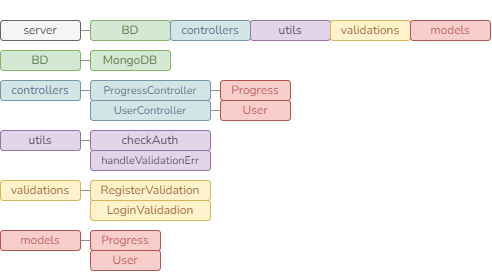

The diagram above was exported from draw.io. Its source (the exported page's mxGraphModel, read from the mxfile embedded in the PNG):
<mxGraphModel dx="723" dy="375" grid="1" gridSize="10" guides="1" tooltips="1" connect="1" arrows="1" fold="1" page="1" pageScale="1" pageWidth="827" pageHeight="1169" math="0" shadow="0">
  <root>
    <mxCell id="0" />
    <mxCell id="1" parent="0" />
    <mxCell id="dHYfVlX3HvR4cN8VIAbj-9" value="" style="edgeStyle=orthogonalEdgeStyle;rounded=0;orthogonalLoop=1;jettySize=auto;html=1;strokeColor=none;fontFamily=Nunito;fontSource=https%3A%2F%2Ffonts.googleapis.com%2Fcss%3Ffamily%3DNunito;startArrow=none;" parent="1" edge="1">
      <mxGeometry relative="1" as="geometry">
        <mxPoint x="180" y="245" as="sourcePoint" />
        <mxPoint x="170" y="250" as="targetPoint" />
      </mxGeometry>
    </mxCell>
    <mxCell id="dHYfVlX3HvR4cN8VIAbj-1" value="server" style="rounded=1;whiteSpace=wrap;html=1;fontFamily=Nunito;fontSource=https%3A%2F%2Ffonts.googleapis.com%2Fcss%3Ffamily%3DNunito;fillColor=#f5f5f5;fontColor=#333333;strokeColor=#666666;" parent="1" vertex="1">
      <mxGeometry x="40" y="100" width="80" height="20" as="geometry" />
    </mxCell>
    <mxCell id="dHYfVlX3HvR4cN8VIAbj-2" value="controllers" style="rounded=1;whiteSpace=wrap;html=1;fontFamily=Nunito;fontSource=https%3A%2F%2Ffonts.googleapis.com%2Fcss%3Ffamily%3DNunito;fillColor=#D2E7E5;strokeColor=#7499A6;fontColor=#57728C;" parent="1" vertex="1">
      <mxGeometry x="40" y="160" width="80" height="20" as="geometry" />
    </mxCell>
    <mxCell id="dHYfVlX3HvR4cN8VIAbj-3" value="utils" style="rounded=1;whiteSpace=wrap;html=1;fillColor=#e1d5e7;strokeColor=#9673a6;fontFamily=Nunito;fontSource=https%3A%2F%2Ffonts.googleapis.com%2Fcss%3Ffamily%3DNunito;fontColor=#55415E;" parent="1" vertex="1">
      <mxGeometry x="40" y="210" width="80" height="20" as="geometry" />
    </mxCell>
    <mxCell id="dHYfVlX3HvR4cN8VIAbj-4" value="validations" style="rounded=1;whiteSpace=wrap;html=1;fillColor=#fff2cc;strokeColor=#d6b656;fontFamily=Nunito;fontSource=https%3A%2F%2Ffonts.googleapis.com%2Fcss%3Ffamily%3DNunito;fontColor=#9C6A3E;" parent="1" vertex="1">
      <mxGeometry x="40" y="260" width="80" height="20" as="geometry" />
    </mxCell>
    <mxCell id="dHYfVlX3HvR4cN8VIAbj-5" value="models" style="rounded=1;whiteSpace=wrap;html=1;fontFamily=Nunito;fontSource=https%3A%2F%2Ffonts.googleapis.com%2Fcss%3Ffamily%3DNunito;fillColor=#f8cecc;strokeColor=#b85450;fontColor=#B85450;" parent="1" vertex="1">
      <mxGeometry x="40" y="310" width="80" height="20" as="geometry" />
    </mxCell>
    <mxCell id="dHYfVlX3HvR4cN8VIAbj-11" value="ProgressController" style="rounded=1;whiteSpace=wrap;html=1;fontFamily=Nunito;fontSource=https%3A%2F%2Ffonts.googleapis.com%2Fcss%3Ffamily%3DNunito;fillColor=#D2E7E5;strokeColor=#7499A6;fontColor=#57728C;fontSize=11;" parent="1" vertex="1">
      <mxGeometry x="130" y="160" width="120" height="20" as="geometry" />
    </mxCell>
    <mxCell id="dHYfVlX3HvR4cN8VIAbj-12" value="UserController" style="rounded=1;whiteSpace=wrap;html=1;fontFamily=Nunito;fontSource=https%3A%2F%2Ffonts.googleapis.com%2Fcss%3Ffamily%3DNunito;fillColor=#D2E7E5;strokeColor=#7499A6;fontColor=#57728C;fontSize=11;" parent="1" vertex="1">
      <mxGeometry x="130" y="180" width="120" height="20" as="geometry" />
    </mxCell>
    <mxCell id="dHYfVlX3HvR4cN8VIAbj-14" value="handleValidationErr" style="rounded=1;whiteSpace=wrap;html=1;fillColor=#e1d5e7;strokeColor=#9673a6;fontFamily=Nunito;fontSource=https%3A%2F%2Ffonts.googleapis.com%2Fcss%3Ffamily%3DNunito;fontColor=#55415E;fontSize=11;" parent="1" vertex="1">
      <mxGeometry x="130" y="230" width="120" height="20" as="geometry" />
    </mxCell>
    <mxCell id="dHYfVlX3HvR4cN8VIAbj-15" value="RegisterValidation" style="rounded=1;whiteSpace=wrap;html=1;fillColor=#fff2cc;strokeColor=#d6b656;fontFamily=Nunito;fontSource=https%3A%2F%2Ffonts.googleapis.com%2Fcss%3Ffamily%3DNunito;fontColor=#9C6A3E;" parent="1" vertex="1">
      <mxGeometry x="130" y="260" width="120" height="20" as="geometry" />
    </mxCell>
    <mxCell id="dHYfVlX3HvR4cN8VIAbj-16" value="checkAuth" style="rounded=1;whiteSpace=wrap;html=1;fillColor=#e1d5e7;strokeColor=#9673a6;fontFamily=Nunito;fontSource=https%3A%2F%2Ffonts.googleapis.com%2Fcss%3Ffamily%3DNunito;fontColor=#55415E;fontSize=12;" parent="1" vertex="1">
      <mxGeometry x="130" y="210" width="120" height="20" as="geometry" />
    </mxCell>
    <mxCell id="dHYfVlX3HvR4cN8VIAbj-19" value="LoginValidadion" style="rounded=1;whiteSpace=wrap;html=1;fillColor=#fff2cc;strokeColor=#d6b656;fontFamily=Nunito;fontSource=https%3A%2F%2Ffonts.googleapis.com%2Fcss%3Ffamily%3DNunito;fontColor=#9C6A3E;" parent="1" vertex="1">
      <mxGeometry x="130" y="280" width="120" height="20" as="geometry" />
    </mxCell>
    <mxCell id="dHYfVlX3HvR4cN8VIAbj-22" value="Progress" style="rounded=1;whiteSpace=wrap;html=1;fontFamily=Nunito;fontSource=https%3A%2F%2Ffonts.googleapis.com%2Fcss%3Ffamily%3DNunito;fillColor=#f8cecc;strokeColor=#b85450;fontColor=#B85450;" parent="1" vertex="1">
      <mxGeometry x="130" y="310" width="70" height="20" as="geometry" />
    </mxCell>
    <mxCell id="dHYfVlX3HvR4cN8VIAbj-23" value="User" style="rounded=1;whiteSpace=wrap;html=1;fontFamily=Nunito;fontSource=https%3A%2F%2Ffonts.googleapis.com%2Fcss%3Ffamily%3DNunito;fillColor=#f8cecc;strokeColor=#b85450;fontColor=#B85450;" parent="1" vertex="1">
      <mxGeometry x="130" y="330" width="70" height="20" as="geometry" />
    </mxCell>
    <mxCell id="dHYfVlX3HvR4cN8VIAbj-25" value="BD" style="rounded=1;whiteSpace=wrap;html=1;fillColor=#d5e8d4;strokeColor=#82b366;fontFamily=Nunito;fontSource=https%3A%2F%2Ffonts.googleapis.com%2Fcss%3Ffamily%3DNunito;fontColor=#597A46;" parent="1" vertex="1">
      <mxGeometry x="40" y="130" width="80" height="20" as="geometry" />
    </mxCell>
    <mxCell id="37UsU798OOVPtxREQneL-48" value="" style="line;strokeWidth=1;strokeColor=#8F8F8F;fontSize=1;html=1;" parent="1" vertex="1">
      <mxGeometry x="120" y="165" width="10" height="10" as="geometry" />
    </mxCell>
    <mxCell id="37UsU798OOVPtxREQneL-50" value="" style="line;strokeWidth=1;strokeColor=#8F8F8F;fontSize=1;html=1;" parent="1" vertex="1">
      <mxGeometry x="120" y="215" width="10" height="10" as="geometry" />
    </mxCell>
    <mxCell id="37UsU798OOVPtxREQneL-51" value="" style="line;strokeWidth=1;strokeColor=#8F8F8F;fontSize=1;html=1;" parent="1" vertex="1">
      <mxGeometry x="120" y="315" width="10" height="10" as="geometry" />
    </mxCell>
    <mxCell id="37UsU798OOVPtxREQneL-52" value="" style="line;strokeWidth=1;strokeColor=#8F8F8F;fontSize=1;html=1;" parent="1" vertex="1">
      <mxGeometry x="120" y="265" width="10" height="10" as="geometry" />
    </mxCell>
    <mxCell id="jHmy6nB_CZlnJOEu2xS1-8" value="" style="edgeStyle=orthogonalEdgeStyle;rounded=0;orthogonalLoop=1;jettySize=auto;html=1;strokeColor=none;fontFamily=Nunito;fontSource=https%3A%2F%2Ffonts.googleapis.com%2Fcss%3Ffamily%3DNunito;endArrow=none;startArrow=none;" edge="1" parent="1" source="jHmy6nB_CZlnJOEu2xS1-24">
      <mxGeometry relative="1" as="geometry">
        <mxPoint x="120" y="110" as="sourcePoint" />
        <mxPoint x="125" y="105" as="targetPoint" />
      </mxGeometry>
    </mxCell>
    <mxCell id="jHmy6nB_CZlnJOEu2xS1-10" value="" style="line;strokeWidth=1;strokeColor=#8F8F8F;fontSize=1;html=1;" vertex="1" parent="1">
      <mxGeometry x="250" y="165" width="10" height="10" as="geometry" />
    </mxCell>
    <mxCell id="jHmy6nB_CZlnJOEu2xS1-11" value="User" style="rounded=1;whiteSpace=wrap;html=1;fontFamily=Nunito;fontSource=https%3A%2F%2Ffonts.googleapis.com%2Fcss%3Ffamily%3DNunito;fillColor=#f8cecc;strokeColor=#b85450;fontColor=#B85450;" vertex="1" parent="1">
      <mxGeometry x="260" y="180" width="70" height="20" as="geometry" />
    </mxCell>
    <mxCell id="jHmy6nB_CZlnJOEu2xS1-12" value="Progress" style="rounded=1;whiteSpace=wrap;html=1;fontFamily=Nunito;fontSource=https%3A%2F%2Ffonts.googleapis.com%2Fcss%3Ffamily%3DNunito;fillColor=#f8cecc;strokeColor=#b85450;fontColor=#B85450;" vertex="1" parent="1">
      <mxGeometry x="260" y="160" width="70" height="20" as="geometry" />
    </mxCell>
    <mxCell id="jHmy6nB_CZlnJOEu2xS1-13" value="" style="line;strokeWidth=1;strokeColor=#8F8F8F;fontSize=1;html=1;" vertex="1" parent="1">
      <mxGeometry x="250" y="185" width="10" height="10" as="geometry" />
    </mxCell>
    <mxCell id="jHmy6nB_CZlnJOEu2xS1-18" value="BD" style="rounded=1;whiteSpace=wrap;html=1;fillColor=#d5e8d4;strokeColor=#82b366;fontFamily=Nunito;fontSource=https%3A%2F%2Ffonts.googleapis.com%2Fcss%3Ffamily%3DNunito;fontColor=#597A46;" vertex="1" parent="1">
      <mxGeometry x="130" y="100" width="80" height="20" as="geometry" />
    </mxCell>
    <mxCell id="jHmy6nB_CZlnJOEu2xS1-19" value="controllers" style="rounded=1;whiteSpace=wrap;html=1;fontFamily=Nunito;fontSource=https%3A%2F%2Ffonts.googleapis.com%2Fcss%3Ffamily%3DNunito;fillColor=#D2E7E5;strokeColor=#7499A6;fontColor=#57728C;" vertex="1" parent="1">
      <mxGeometry x="210" y="100" width="80" height="20" as="geometry" />
    </mxCell>
    <mxCell id="jHmy6nB_CZlnJOEu2xS1-21" value="utils" style="rounded=1;whiteSpace=wrap;html=1;fillColor=#e1d5e7;strokeColor=#9673a6;fontFamily=Nunito;fontSource=https%3A%2F%2Ffonts.googleapis.com%2Fcss%3Ffamily%3DNunito;fontColor=#55415E;" vertex="1" parent="1">
      <mxGeometry x="290" y="100" width="80" height="20" as="geometry" />
    </mxCell>
    <mxCell id="jHmy6nB_CZlnJOEu2xS1-22" value="validations" style="rounded=1;whiteSpace=wrap;html=1;fillColor=#fff2cc;strokeColor=#d6b656;fontFamily=Nunito;fontSource=https%3A%2F%2Ffonts.googleapis.com%2Fcss%3Ffamily%3DNunito;fontColor=#9C6A3E;" vertex="1" parent="1">
      <mxGeometry x="370" y="100" width="80" height="20" as="geometry" />
    </mxCell>
    <mxCell id="jHmy6nB_CZlnJOEu2xS1-23" value="models" style="rounded=1;whiteSpace=wrap;html=1;fontFamily=Nunito;fontSource=https%3A%2F%2Ffonts.googleapis.com%2Fcss%3Ffamily%3DNunito;fillColor=#f8cecc;strokeColor=#b85450;fontColor=#B85450;" vertex="1" parent="1">
      <mxGeometry x="450" y="100" width="80" height="20" as="geometry" />
    </mxCell>
    <mxCell id="jHmy6nB_CZlnJOEu2xS1-24" value="" style="line;strokeWidth=1;strokeColor=#8F8F8F;fontSize=1;html=1;" vertex="1" parent="1">
      <mxGeometry x="120" y="105" width="10" height="10" as="geometry" />
    </mxCell>
    <mxCell id="jHmy6nB_CZlnJOEu2xS1-25" value="" style="edgeStyle=orthogonalEdgeStyle;rounded=0;orthogonalLoop=1;jettySize=auto;html=1;strokeColor=none;fontFamily=Nunito;fontSource=https%3A%2F%2Ffonts.googleapis.com%2Fcss%3Ffamily%3DNunito;endArrow=none;" edge="1" parent="1" source="dHYfVlX3HvR4cN8VIAbj-1" target="jHmy6nB_CZlnJOEu2xS1-24">
      <mxGeometry relative="1" as="geometry">
        <mxPoint x="120" y="110" as="sourcePoint" />
        <mxPoint x="125" y="105" as="targetPoint" />
      </mxGeometry>
    </mxCell>
    <mxCell id="jHmy6nB_CZlnJOEu2xS1-26" value="MongoDB" style="rounded=1;whiteSpace=wrap;html=1;fillColor=#d5e8d4;strokeColor=#82b366;fontFamily=Nunito;fontSource=https%3A%2F%2Ffonts.googleapis.com%2Fcss%3Ffamily%3DNunito;fontColor=#597A46;" vertex="1" parent="1">
      <mxGeometry x="130" y="130" width="80" height="20" as="geometry" />
    </mxCell>
    <mxCell id="jHmy6nB_CZlnJOEu2xS1-27" value="" style="line;strokeWidth=1;strokeColor=#8F8F8F;fontSize=1;html=1;" vertex="1" parent="1">
      <mxGeometry x="120" y="135" width="10" height="10" as="geometry" />
    </mxCell>
  </root>
</mxGraphModel>